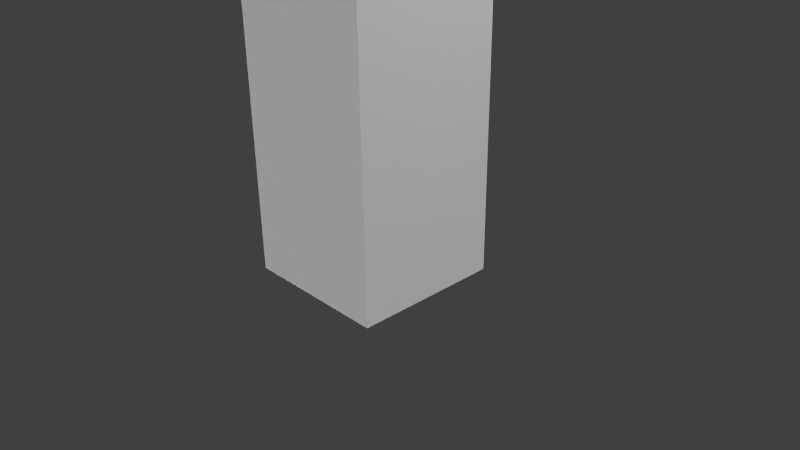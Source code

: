 # Source: plataformaTerra1.blend  (saved by Blender 2.68.0; exported with 4.5.12 LTS)
import bpy
from mathutils import Matrix  # noqa: F401  (used for matrix-valued properties, if any)

bpy.ops.wm.read_factory_settings(use_empty=True)
scene = bpy.context.scene
scene.name = 'Scene'

# ---- collections
col_collection_1 = bpy.data.collections.new('Collection 1'); scene.collection.children.link(col_collection_1)

# ---- materials (node trees are filled in below, after node groups)
mat_material = bpy.data.materials.new('Material')
mat_material.alpha_threshold = 0.0
mat_material.use_transparent_shadow = False
mat_material.roughness = 0.5
mat_material.specular_intensity = 0.0
mat_material.line_color = (0.0, 0.0, 0.0, 1.0)

# ---- material node trees

# ---- world
world_world = bpy.data.worlds.new('World'); scene.world = world_world
world_world.color = (0.05088, 0.05088, 0.05088)
world_world.use_sun_shadow = False
world_world.sun_shadow_jitter_overblur = 0.0
world_world.cycles.sampling_method = 'MANUAL'
world_world.cycles.sample_map_resolution = 256

# ---- cameras
cam_camera = bpy.data.cameras.new('Camera')
cam_camera.clip_end = 100.0
cam_camera.lens = 35.0
cam_camera.sensor_width = 32.0
cam_camera.sensor_height = 18.0
cam_camera.ortho_scale = 7.314
cam_camera.dof.focus_distance = 0.0
cam_camera.dof.aperture_fstop = 128.0

# ---- lights
light_hemi_004 = bpy.data.lights.new('Hemi.004', 'SUN')
light_hemi_004.transmission_factor = 0.0
light_hemi_004.angle = 0.1993
light_hemi_004.energy = 1.0
light_hemi_004.shadow_buffer_clip_start = 0.5
light_hemi_004.shadow_soft_size = 0.1
light_hemi_004.shadow_cascade_max_distance = 1000.0
light_hemi_004.cycles.use_multiple_importance_sampling = False
light_hemi_003 = bpy.data.lights.new('Hemi.003', 'SUN')
light_hemi_003.transmission_factor = 0.0
light_hemi_003.angle = 0.1993
light_hemi_003.energy = 1.0
light_hemi_003.shadow_buffer_clip_start = 0.5
light_hemi_003.shadow_soft_size = 0.1
light_hemi_003.shadow_cascade_max_distance = 1000.0
light_hemi_003.cycles.use_multiple_importance_sampling = False
light_hemi_002 = bpy.data.lights.new('Hemi.002', 'SUN')
light_hemi_002.transmission_factor = 0.0
light_hemi_002.angle = 0.1993
light_hemi_002.energy = 1.0
light_hemi_002.shadow_buffer_clip_start = 0.5
light_hemi_002.shadow_soft_size = 0.1
light_hemi_002.shadow_cascade_max_distance = 1000.0
light_hemi_002.cycles.use_multiple_importance_sampling = False
light_hemi_001 = bpy.data.lights.new('Hemi.001', 'SUN')
light_hemi_001.transmission_factor = 0.0
light_hemi_001.angle = 0.1993
light_hemi_001.energy = 1.0
light_hemi_001.shadow_buffer_clip_start = 0.5
light_hemi_001.shadow_soft_size = 0.1
light_hemi_001.shadow_cascade_max_distance = 1000.0
light_hemi_001.cycles.use_multiple_importance_sampling = False
light_hemi = bpy.data.lights.new('Hemi', 'SUN')
light_hemi.transmission_factor = 0.0
light_hemi.angle = 0.1993
light_hemi.energy = 1.0
light_hemi.shadow_buffer_clip_start = 0.5
light_hemi.shadow_soft_size = 0.1
light_hemi.shadow_cascade_max_distance = 1000.0
light_hemi.cycles.use_multiple_importance_sampling = False
light_lamp = bpy.data.lights.new('Lamp', 'POINT')
light_lamp.transmission_factor = 0.0
light_lamp.cutoff_distance = 30.0
light_lamp.energy = 100.0
light_lamp.shadow_buffer_clip_start = 1.001
light_lamp.shadow_soft_size = 0.1
light_lamp.shadow_maximum_resolution = 0.006
light_lamp.use_absolute_resolution = True
light_lamp.cycles.use_multiple_importance_sampling = False

# ---- meshes
me_cube = bpy.data.meshes.new('Cube')
me_cube.from_pydata([(1.0, 1.0, -1.0), (1.0, -1.0, -1.0), (-1.0, -1.0, -1.0), (-1.0, 1.0, -1.0), (1.0, 1.0, 1.0), (1.0, -1.0, 1.0), (-1.0, -1.0, 1.0), (-1.0, 1.0, 1.0)], [], [(0, 1, 2, 3), (4, 7, 6, 5), (0, 4, 5, 1), (1, 5, 6, 2), (2, 6, 7, 3), (4, 0, 3, 7)])
_uv = me_cube.uv_layers.new(name='UVMap')
_uv.uv.foreach_set('vector', [0.6148, 0.2633, 0.8603, 0.2647, 0.8598, 0.9832, 0.6167, 0.9866, 1.0, 0.001019, 0.999, 0.3333, 0.6667, 0.3323, 0.6677, 0.0, 0.2463, 0.273, 0.2449, 0.9961, 0.009114, 0.9947, 0.00327, 0.2716, 0.5994, 0.9393, 0.5866, 0.3609, 0.9189, 0.3599, 0.9317, 0.9383, 0.3294, 0.1917, -0.002887, 0.1927, 0.0, 0.00102, 0.3323, 0.0, 0.5504, 0.4859, 0.8828, 0.4849, 0.8955, 0.8133, 0.5632, 0.8143])
me_cube.materials.append(mat_material)
me_cube.use_remesh_preserve_volume = False
me_cube.use_remesh_preserve_attributes = False
me_cube.use_mirror_vertex_groups = False
me_cube.update()

# ---- objects
ob_hemi_004 = bpy.data.objects.new('Hemi.004', light_hemi_004)
ob_hemi_003 = bpy.data.objects.new('Hemi.003', light_hemi_003)
ob_hemi_002 = bpy.data.objects.new('Hemi.002', light_hemi_002)
ob_hemi_001 = bpy.data.objects.new('Hemi.001', light_hemi_001)
ob_hemi = bpy.data.objects.new('Hemi', light_hemi)
ob_cube = bpy.data.objects.new('Cube', me_cube)
ob_lamp = bpy.data.objects.new('Lamp', light_lamp)
ob_camera = bpy.data.objects.new('Camera', cam_camera)

# ---- transforms, parenting, visibility, modifiers, constraints
ob_hemi_004.location = (5.75, 0.2639, 3.833)
ob_hemi_004.rotation_euler = (-1.416, -0.0, 4.828)
ob_hemi_004.lineart.crease_threshold = 0.0
ob_hemi_003.location = (-5.396, 0.2639, 3.833)
ob_hemi_003.rotation_euler = (-1.416, -0.0, 1.567)
ob_hemi_003.lineart.crease_threshold = 0.0
ob_hemi_002.location = (0.0, 5.934, 3.833)
ob_hemi_002.rotation_euler = (-1.416, -0.0, 0.0)
ob_hemi_002.lineart.crease_threshold = 0.0
ob_hemi_001.location = (0.0, -5.578, 3.833)
ob_hemi_001.rotation_euler = (1.53, -0.0, 0.0)
ob_hemi_001.lineart.crease_threshold = 0.0
ob_hemi.location = (0.0, 0.0, 7.83)
ob_hemi.lineart.crease_threshold = 0.0
ob_cube.location = (0.0, 0.0, 2.209)
ob_cube.scale = (1.0, 1.0, 2.419)
ob_cube.lock_rotations_4d = False
ob_cube.empty_display_type = 'ARROWS'
ob_cube.lineart.crease_threshold = 0.0
ob_lamp.location = (4.076, 1.005, 5.904)
ob_lamp.rotation_euler = (0.6503, 0.05522, 1.866)
ob_lamp.lock_rotations_4d = False
ob_lamp.empty_display_type = 'ARROWS'
ob_lamp.color = (0.0, 0.0, 0.0, 0.0)
ob_lamp.lineart.crease_threshold = 0.0
ob_camera.location = (7.481, -6.508, 5.344)
ob_camera.rotation_euler = (1.109, 0.01082, 0.8149)
ob_camera.lock_rotations_4d = False
ob_camera.empty_display_type = 'ARROWS'
ob_camera.color = (0.0, 0.0, 0.0, 0.0)
ob_camera.display_type = 'WIRE'
ob_camera.lineart.crease_threshold = 0.0

# ---- collection membership
col_collection_1.objects.link(ob_hemi_004)
col_collection_1.objects.link(ob_hemi_003)
col_collection_1.objects.link(ob_hemi_002)
col_collection_1.objects.link(ob_hemi_001)
col_collection_1.objects.link(ob_hemi)
col_collection_1.objects.link(ob_cube)
col_collection_1.objects.link(ob_lamp)
col_collection_1.objects.link(ob_camera)

# ---- scene / render settings (as saved in the file)
scene.camera = ob_camera
scene.frame_start = 1; scene.frame_end = 250; scene.frame_set(1)
scene.render.engine = 'BLENDER_EEVEE_NEXT'
scene.render.image_settings.color_mode = 'RGB'
scene.render.image_settings.compression = 90
scene.render.resolution_percentage = 50
scene.render.dither_intensity = 0.0
scene.cycles.use_denoising = False
scene.cycles.samples = 10
scene.cycles.sampling_pattern = 'TABULATED_SOBOL'
scene.cycles.light_sampling_threshold = 0.0
scene.cycles.use_adaptive_sampling = False
scene.cycles.use_light_tree = False
scene.cycles.blur_glossy = 0.0
scene.cycles.volume_bounces = 1
scene.cycles.pixel_filter_type = 'GAUSSIAN'
scene.cycles.sample_clamp_indirect = 0.0
scene.view_settings.view_transform = 'Standard'
bpy.context.view_layer.update()
